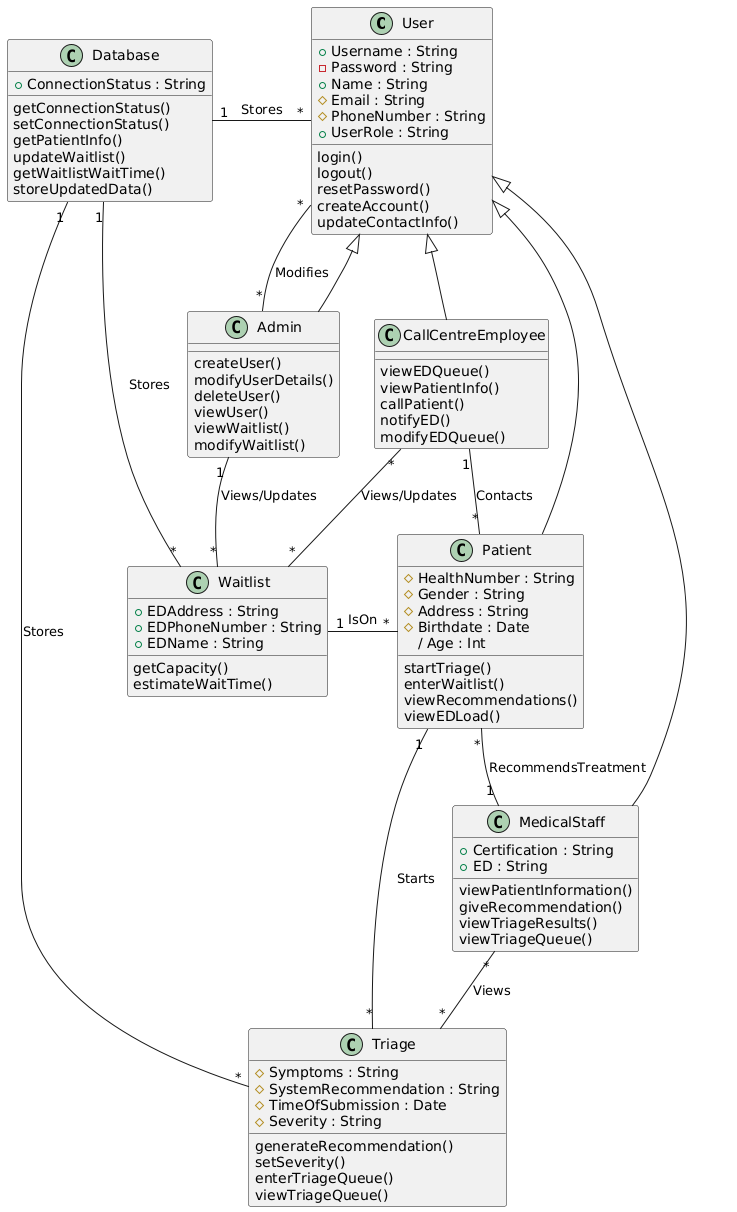

The diagram above was rendered by PlantUML. Its source (embedded in the PNG):
@startuml
'skinparam linetype ortho
'skinparam inheritanceStyle straight

class User {
    + Username : String
    - Password : String
    + Name : String
    # Email : String
    # PhoneNumber : String
    + UserRole : String
    login()
    logout()
    resetPassword()
    createAccount()
    updateContactInfo()
}

class Patient {
    # HealthNumber : String
    # Gender : String
    # Address : String
    # Birthdate : Date
    / Age : Int
    startTriage()
    enterWaitlist()
    viewRecommendations()
    viewEDLoad()
}

class Admin {
    createUser()
    modifyUserDetails()
    deleteUser()
    viewUser()
    viewWaitlist()
    modifyWaitlist()
}

class MedicalStaff {
    + Certification : String
    + ED : String
    viewPatientInformation()
    giveRecommendation()
    viewTriageResults()
    viewTriageQueue()
}

class CallCentreEmployee {
    viewEDQueue()
    viewPatientInfo()
    callPatient()
    notifyED()
    modifyEDQueue()
}

class Database {
    + ConnectionStatus : String
    getConnectionStatus()
    setConnectionStatus()
    getPatientInfo()
    updateWaitlist()
    getWaitlistWaitTime()
    storeUpdatedData()
}

class Waitlist {
    + EDAddress : String
    + EDPhoneNumber : String
    + EDName : String
    getCapacity()
    estimateWaitTime()
}

class Triage {
    # Symptoms : String
    # SystemRecommendation : String
    # TimeOfSubmission : Date
    # Severity : String
    generateRecommendation()
    setSeverity()
    enterTriageQueue()
    viewTriageQueue()
}

User <|-- Patient
User <|-- Admin
User <|-- MedicalStaff
User <|-- CallCentreEmployee


Database "1" -up- "*" Waitlist : Stores
Database "1" -right- "*" User : Stores
Database "1" -right- "*" Triage : Stores
Patient "1" -down- "*" Triage : Starts
Patient "*" -left- "1" Waitlist : IsOn
MedicalStaff "1" -up- "*" Patient : RecommendsTreatment
MedicalStaff "*" -down- "*" Triage : Views
CallCentreEmployee "1" -right- "*" Patient : Contacts
CallCentreEmployee "*" -down- "*" Waitlist : Views/Updates
Admin "1" -right- "*" Waitlist : Views/Updates
Admin "*" -down- "*" User : Modifies
@enduml